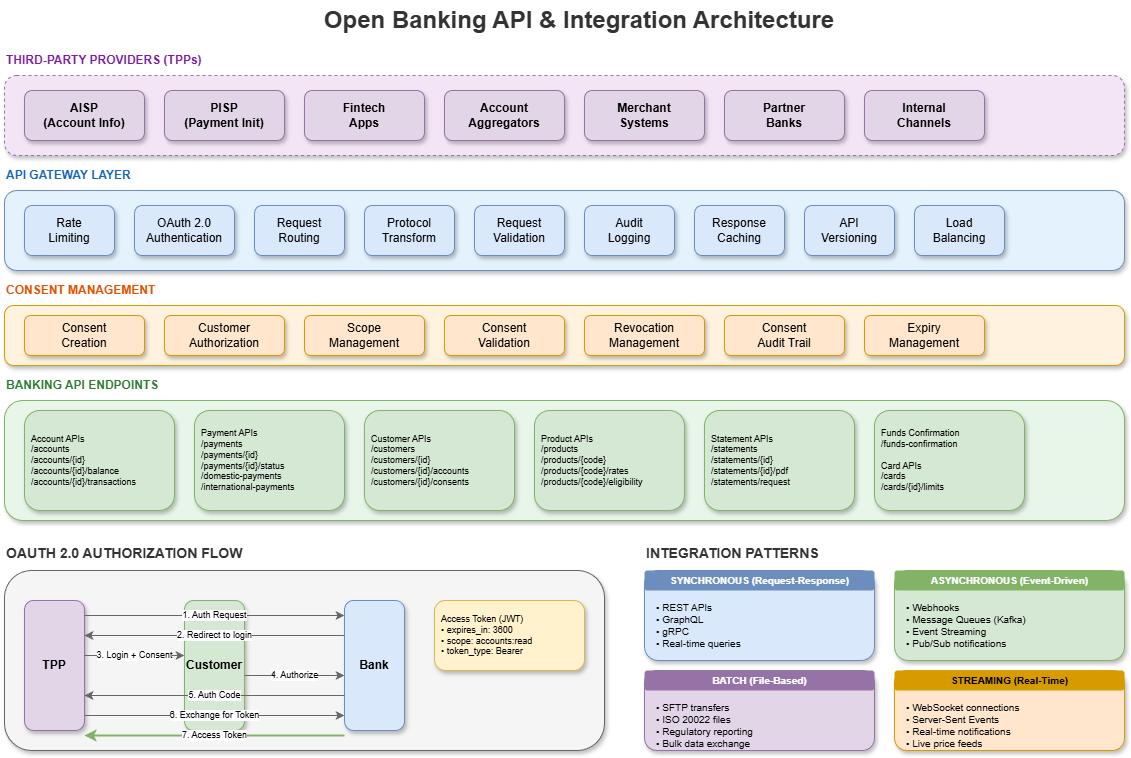

The diagram above was exported from draw.io. Its source (the exported page's mxGraphModel, read from the mxfile embedded in the PNG):
<mxGraphModel dx="1426" dy="635" grid="1" gridSize="10" guides="1" tooltips="1" connect="1" arrows="1" fold="1" page="1" pageScale="1" pageWidth="1400" pageHeight="900" math="0" shadow="1">
  <root>
    <mxCell id="0" />
    <mxCell id="1" parent="0" />
    <mxCell id="title" value="Open Banking API &amp; Integration Architecture" style="text;html=1;strokeColor=none;fillColor=none;align=center;verticalAlign=middle;whiteSpace=wrap;rounded=0;fontSize=24;fontStyle=1;fontColor=#333333;" parent="1" vertex="1">
      <mxGeometry x="380" y="20" width="550" height="40" as="geometry" />
    </mxCell>
    <mxCell id="tpp-section" value="THIRD-PARTY PROVIDERS (TPPs)" style="text;html=1;strokeColor=none;fillColor=none;align=left;verticalAlign=middle;fontStyle=1;fontSize=12;fontColor=#7B1FA2;" parent="1" vertex="1">
      <mxGeometry x="80" y="70" width="250" height="20" as="geometry" />
    </mxCell>
    <mxCell id="tpp-box" value="" style="rounded=1;whiteSpace=wrap;html=1;fillColor=#f3e5f5;strokeColor=#9673a6;shadow=1;dashed=1;" parent="1" vertex="1">
      <mxGeometry x="80" y="95" width="1120" height="80" as="geometry" />
    </mxCell>
    <mxCell id="aisp" value="AISP&#10;(Account Info)" style="rounded=1;whiteSpace=wrap;html=1;fillColor=#e1d5e7;strokeColor=#9673a6;shadow=1;fontStyle=1;" parent="1" vertex="1">
      <mxGeometry x="100" y="110" width="120" height="50" as="geometry" />
    </mxCell>
    <mxCell id="pisp" value="PISP&#10;(Payment Init)" style="rounded=1;whiteSpace=wrap;html=1;fillColor=#e1d5e7;strokeColor=#9673a6;shadow=1;fontStyle=1;" parent="1" vertex="1">
      <mxGeometry x="240" y="110" width="120" height="50" as="geometry" />
    </mxCell>
    <mxCell id="fintech" value="Fintech&#10;Apps" style="rounded=1;whiteSpace=wrap;html=1;fillColor=#e1d5e7;strokeColor=#9673a6;shadow=1;fontStyle=1;" parent="1" vertex="1">
      <mxGeometry x="380" y="110" width="120" height="50" as="geometry" />
    </mxCell>
    <mxCell id="aggregator" value="Account&#10;Aggregators" style="rounded=1;whiteSpace=wrap;html=1;fillColor=#e1d5e7;strokeColor=#9673a6;shadow=1;fontStyle=1;" parent="1" vertex="1">
      <mxGeometry x="520" y="110" width="120" height="50" as="geometry" />
    </mxCell>
    <mxCell id="merchant" value="Merchant&#10;Systems" style="rounded=1;whiteSpace=wrap;html=1;fillColor=#e1d5e7;strokeColor=#9673a6;shadow=1;fontStyle=1;" parent="1" vertex="1">
      <mxGeometry x="660" y="110" width="120" height="50" as="geometry" />
    </mxCell>
    <mxCell id="partner" value="Partner&#10;Banks" style="rounded=1;whiteSpace=wrap;html=1;fillColor=#e1d5e7;strokeColor=#9673a6;shadow=1;fontStyle=1;" parent="1" vertex="1">
      <mxGeometry x="800" y="110" width="120" height="50" as="geometry" />
    </mxCell>
    <mxCell id="internal" value="Internal&#10;Channels" style="rounded=1;whiteSpace=wrap;html=1;fillColor=#e1d5e7;strokeColor=#9673a6;shadow=1;fontStyle=1;" parent="1" vertex="1">
      <mxGeometry x="940" y="110" width="120" height="50" as="geometry" />
    </mxCell>
    <mxCell id="gateway-section" value="API GATEWAY LAYER" style="text;html=1;strokeColor=none;fillColor=none;align=left;verticalAlign=middle;fontStyle=1;fontSize=12;fontColor=#1565C0;" parent="1" vertex="1">
      <mxGeometry x="80" y="185" width="200" height="20" as="geometry" />
    </mxCell>
    <mxCell id="gateway-box" value="" style="rounded=1;whiteSpace=wrap;html=1;fillColor=#e3f2fd;strokeColor=#6c8ebf;shadow=1;" parent="1" vertex="1">
      <mxGeometry x="80" y="210" width="1120" height="80" as="geometry" />
    </mxCell>
    <mxCell id="rate-limit" value="Rate&#10;Limiting" style="rounded=1;whiteSpace=wrap;html=1;fillColor=#dae8fc;strokeColor=#6c8ebf;shadow=1;" parent="1" vertex="1">
      <mxGeometry x="100" y="225" width="90" height="50" as="geometry" />
    </mxCell>
    <mxCell id="auth-gw" value="OAuth 2.0&#10;Authentication" style="rounded=1;whiteSpace=wrap;html=1;fillColor=#dae8fc;strokeColor=#6c8ebf;shadow=1;" parent="1" vertex="1">
      <mxGeometry x="210" y="225" width="100" height="50" as="geometry" />
    </mxCell>
    <mxCell id="routing" value="Request&#10;Routing" style="rounded=1;whiteSpace=wrap;html=1;fillColor=#dae8fc;strokeColor=#6c8ebf;shadow=1;" parent="1" vertex="1">
      <mxGeometry x="330" y="225" width="90" height="50" as="geometry" />
    </mxCell>
    <mxCell id="transform" value="Protocol&#10;Transform" style="rounded=1;whiteSpace=wrap;html=1;fillColor=#dae8fc;strokeColor=#6c8ebf;shadow=1;" parent="1" vertex="1">
      <mxGeometry x="440" y="225" width="90" height="50" as="geometry" />
    </mxCell>
    <mxCell id="validation-gw" value="Request&#10;Validation" style="rounded=1;whiteSpace=wrap;html=1;fillColor=#dae8fc;strokeColor=#6c8ebf;shadow=1;" parent="1" vertex="1">
      <mxGeometry x="550" y="225" width="90" height="50" as="geometry" />
    </mxCell>
    <mxCell id="logging-gw" value="Audit&#10;Logging" style="rounded=1;whiteSpace=wrap;html=1;fillColor=#dae8fc;strokeColor=#6c8ebf;shadow=1;" parent="1" vertex="1">
      <mxGeometry x="660" y="225" width="90" height="50" as="geometry" />
    </mxCell>
    <mxCell id="caching" value="Response&#10;Caching" style="rounded=1;whiteSpace=wrap;html=1;fillColor=#dae8fc;strokeColor=#6c8ebf;shadow=1;" parent="1" vertex="1">
      <mxGeometry x="770" y="225" width="90" height="50" as="geometry" />
    </mxCell>
    <mxCell id="versioning" value="API&#10;Versioning" style="rounded=1;whiteSpace=wrap;html=1;fillColor=#dae8fc;strokeColor=#6c8ebf;shadow=1;" parent="1" vertex="1">
      <mxGeometry x="880" y="225" width="90" height="50" as="geometry" />
    </mxCell>
    <mxCell id="throttle" value="Load&#10;Balancing" style="rounded=1;whiteSpace=wrap;html=1;fillColor=#dae8fc;strokeColor=#6c8ebf;shadow=1;" parent="1" vertex="1">
      <mxGeometry x="990" y="225" width="90" height="50" as="geometry" />
    </mxCell>
    <mxCell id="consent-section" value="CONSENT MANAGEMENT" style="text;html=1;strokeColor=none;fillColor=none;align=left;verticalAlign=middle;fontStyle=1;fontSize=12;fontColor=#E65100;" parent="1" vertex="1">
      <mxGeometry x="80" y="300" width="200" height="20" as="geometry" />
    </mxCell>
    <mxCell id="consent-box" value="" style="rounded=1;whiteSpace=wrap;html=1;fillColor=#fff3e0;strokeColor=#d79b00;shadow=1;" parent="1" vertex="1">
      <mxGeometry x="80" y="325" width="1120" height="60" as="geometry" />
    </mxCell>
    <mxCell id="consent-create" value="Consent&#10;Creation" style="rounded=1;whiteSpace=wrap;html=1;fillColor=#ffe6cc;strokeColor=#d79b00;shadow=1;" parent="1" vertex="1">
      <mxGeometry x="100" y="335" width="120" height="40" as="geometry" />
    </mxCell>
    <mxCell id="consent-auth" value="Customer&#10;Authorization" style="rounded=1;whiteSpace=wrap;html=1;fillColor=#ffe6cc;strokeColor=#d79b00;shadow=1;" parent="1" vertex="1">
      <mxGeometry x="240" y="335" width="120" height="40" as="geometry" />
    </mxCell>
    <mxCell id="consent-scope" value="Scope&#10;Management" style="rounded=1;whiteSpace=wrap;html=1;fillColor=#ffe6cc;strokeColor=#d79b00;shadow=1;" parent="1" vertex="1">
      <mxGeometry x="380" y="335" width="120" height="40" as="geometry" />
    </mxCell>
    <mxCell id="consent-valid" value="Consent&#10;Validation" style="rounded=1;whiteSpace=wrap;html=1;fillColor=#ffe6cc;strokeColor=#d79b00;shadow=1;" parent="1" vertex="1">
      <mxGeometry x="520" y="335" width="120" height="40" as="geometry" />
    </mxCell>
    <mxCell id="consent-revoke" value="Revocation&#10;Management" style="rounded=1;whiteSpace=wrap;html=1;fillColor=#ffe6cc;strokeColor=#d79b00;shadow=1;" parent="1" vertex="1">
      <mxGeometry x="660" y="335" width="120" height="40" as="geometry" />
    </mxCell>
    <mxCell id="consent-audit" value="Consent&#10;Audit Trail" style="rounded=1;whiteSpace=wrap;html=1;fillColor=#ffe6cc;strokeColor=#d79b00;shadow=1;" parent="1" vertex="1">
      <mxGeometry x="800" y="335" width="120" height="40" as="geometry" />
    </mxCell>
    <mxCell id="consent-expiry" value="Expiry&#10;Management" style="rounded=1;whiteSpace=wrap;html=1;fillColor=#ffe6cc;strokeColor=#d79b00;shadow=1;" parent="1" vertex="1">
      <mxGeometry x="940" y="335" width="120" height="40" as="geometry" />
    </mxCell>
    <mxCell id="api-section" value="BANKING API ENDPOINTS" style="text;html=1;strokeColor=none;fillColor=none;align=left;verticalAlign=middle;fontStyle=1;fontSize=12;fontColor=#2E7D32;" parent="1" vertex="1">
      <mxGeometry x="80" y="395" width="200" height="20" as="geometry" />
    </mxCell>
    <mxCell id="api-box" value="" style="rounded=1;whiteSpace=wrap;html=1;fillColor=#e8f5e9;strokeColor=#82b366;shadow=1;" parent="1" vertex="1">
      <mxGeometry x="80" y="420" width="1120" height="120" as="geometry" />
    </mxCell>
    <mxCell id="acc-api" value="Account APIs&#10;/accounts&#10;/accounts/{id}&#10;/accounts/{id}/balance&#10;/accounts/{id}/transactions" style="rounded=1;whiteSpace=wrap;html=1;fillColor=#d5e8d4;strokeColor=#82b366;shadow=1;fontSize=9;align=left;spacingLeft=5;" parent="1" vertex="1">
      <mxGeometry x="100" y="430" width="150" height="100" as="geometry" />
    </mxCell>
    <mxCell id="pay-api" value="Payment APIs&#10;/payments&#10;/payments/{id}&#10;/payments/{id}/status&#10;/domestic-payments&#10;/international-payments" style="rounded=1;whiteSpace=wrap;html=1;fillColor=#d5e8d4;strokeColor=#82b366;shadow=1;fontSize=9;align=left;spacingLeft=5;" parent="1" vertex="1">
      <mxGeometry x="270" y="430" width="150" height="100" as="geometry" />
    </mxCell>
    <mxCell id="cust-api" value="Customer APIs&#10;/customers&#10;/customers/{id}&#10;/customers/{id}/accounts&#10;/customers/{id}/consents" style="rounded=1;whiteSpace=wrap;html=1;fillColor=#d5e8d4;strokeColor=#82b366;shadow=1;fontSize=9;align=left;spacingLeft=5;" parent="1" vertex="1">
      <mxGeometry x="440" y="430" width="150" height="100" as="geometry" />
    </mxCell>
    <mxCell id="prod-api" value="Product APIs&#10;/products&#10;/products/{code}&#10;/products/{code}/rates&#10;/products/{code}/eligibility" style="rounded=1;whiteSpace=wrap;html=1;fillColor=#d5e8d4;strokeColor=#82b366;shadow=1;fontSize=9;align=left;spacingLeft=5;" parent="1" vertex="1">
      <mxGeometry x="610" y="430" width="150" height="100" as="geometry" />
    </mxCell>
    <mxCell id="stmt-api" value="Statement APIs&#10;/statements&#10;/statements/{id}&#10;/statements/{id}/pdf&#10;/statements/request" style="rounded=1;whiteSpace=wrap;html=1;fillColor=#d5e8d4;strokeColor=#82b366;shadow=1;fontSize=9;align=left;spacingLeft=5;" parent="1" vertex="1">
      <mxGeometry x="780" y="430" width="150" height="100" as="geometry" />
    </mxCell>
    <mxCell id="conf-api" value="Funds Confirmation&#10;/funds-confirmation&#10;&#10;Card APIs&#10;/cards&#10;/cards/{id}/limits" style="rounded=1;whiteSpace=wrap;html=1;fillColor=#d5e8d4;strokeColor=#82b366;shadow=1;fontSize=9;align=left;spacingLeft=5;" parent="1" vertex="1">
      <mxGeometry x="950" y="430" width="150" height="100" as="geometry" />
    </mxCell>
    <mxCell id="oauth-section" value="OAUTH 2.0 AUTHORIZATION FLOW" style="text;html=1;strokeColor=none;fillColor=none;align=left;verticalAlign=middle;fontStyle=1;fontSize=14;fontColor=#333333;" parent="1" vertex="1">
      <mxGeometry x="80" y="560" width="350" height="25" as="geometry" />
    </mxCell>
    <mxCell id="oauth-box" value="" style="rounded=1;whiteSpace=wrap;html=1;fillColor=#f5f5f5;strokeColor=#666666;shadow=1;" parent="1" vertex="1">
      <mxGeometry x="80" y="590" width="600" height="180" as="geometry" />
    </mxCell>
    <mxCell id="oauth-tpp" value="TPP" style="rounded=1;whiteSpace=wrap;html=1;fillColor=#e1d5e7;strokeColor=#9673a6;shadow=1;fontStyle=1;" parent="1" vertex="1">
      <mxGeometry x="100" y="620" width="60" height="130" as="geometry" />
    </mxCell>
    <mxCell id="oauth-bank" value="Bank" style="rounded=1;whiteSpace=wrap;html=1;fillColor=#dae8fc;strokeColor=#6c8ebf;shadow=1;fontStyle=1;" parent="1" vertex="1">
      <mxGeometry x="420" y="620" width="60" height="130" as="geometry" />
    </mxCell>
    <mxCell id="oauth-cust" value="Customer" style="rounded=1;whiteSpace=wrap;html=1;fillColor=#d5e8d4;strokeColor=#82b366;shadow=1;fontStyle=1;" parent="1" vertex="1">
      <mxGeometry x="260" y="620" width="60" height="130" as="geometry" />
    </mxCell>
    <mxCell id="oauth-arr1" value="1. Auth Request" style="endArrow=classic;html=1;rounded=0;strokeWidth=1;strokeColor=#666666;fontSize=9;" parent="1" edge="1">
      <mxGeometry width="50" height="50" relative="1" as="geometry">
        <mxPoint x="160" y="635" as="sourcePoint" />
        <mxPoint x="420" y="635" as="targetPoint" />
      </mxGeometry>
    </mxCell>
    <mxCell id="oauth-arr2" value="2. Redirect to login" style="endArrow=classic;html=1;rounded=0;strokeWidth=1;strokeColor=#666666;fontSize=9;" parent="1" edge="1">
      <mxGeometry width="50" height="50" relative="1" as="geometry">
        <mxPoint x="420" y="655" as="sourcePoint" />
        <mxPoint x="160" y="655" as="targetPoint" />
      </mxGeometry>
    </mxCell>
    <mxCell id="oauth-arr3" value="3. Login + Consent" style="endArrow=classic;html=1;rounded=0;strokeWidth=1;strokeColor=#666666;fontSize=9;curved=1;" parent="1" edge="1">
      <mxGeometry width="50" height="50" relative="1" as="geometry">
        <mxPoint x="160" y="675" as="sourcePoint" />
        <mxPoint x="260" y="675" as="targetPoint" />
      </mxGeometry>
    </mxCell>
    <mxCell id="oauth-arr4" value="4. Authorize" style="endArrow=classic;html=1;rounded=0;strokeWidth=1;strokeColor=#666666;fontSize=9;curved=1;" parent="1" edge="1">
      <mxGeometry width="50" height="50" relative="1" as="geometry">
        <mxPoint x="320" y="695" as="sourcePoint" />
        <mxPoint x="420" y="695" as="targetPoint" />
      </mxGeometry>
    </mxCell>
    <mxCell id="oauth-arr5" value="5. Auth Code" style="endArrow=classic;html=1;rounded=0;strokeWidth=1;strokeColor=#666666;fontSize=9;" parent="1" edge="1">
      <mxGeometry width="50" height="50" relative="1" as="geometry">
        <mxPoint x="420" y="715" as="sourcePoint" />
        <mxPoint x="160" y="715" as="targetPoint" />
      </mxGeometry>
    </mxCell>
    <mxCell id="oauth-arr6" value="6. Exchange for Token" style="endArrow=classic;html=1;rounded=0;strokeWidth=1;strokeColor=#666666;fontSize=9;" parent="1" edge="1">
      <mxGeometry width="50" height="50" relative="1" as="geometry">
        <mxPoint x="160" y="735" as="sourcePoint" />
        <mxPoint x="420" y="735" as="targetPoint" />
      </mxGeometry>
    </mxCell>
    <mxCell id="oauth-arr7" value="7. Access Token" style="endArrow=classic;html=1;rounded=0;strokeWidth=1;strokeColor=#82b366;fontSize=9;strokeWidth=2;" parent="1" edge="1">
      <mxGeometry width="50" height="50" relative="1" as="geometry">
        <mxPoint x="420" y="755" as="sourcePoint" />
        <mxPoint x="160" y="755" as="targetPoint" />
      </mxGeometry>
    </mxCell>
    <mxCell id="token-info" value="Access Token (JWT)&#10;• expires_in: 3600&#10;• scope: accounts:read&#10;• token_type: Bearer" style="rounded=1;whiteSpace=wrap;html=1;fillColor=#fff2cc;strokeColor=#d6b656;shadow=1;fontSize=9;align=left;spacingLeft=5;" parent="1" vertex="1">
      <mxGeometry x="510" y="620" width="150" height="70" as="geometry" />
    </mxCell>
    <mxCell id="patterns-section" value="INTEGRATION PATTERNS" style="text;html=1;strokeColor=none;fillColor=none;align=left;verticalAlign=middle;fontStyle=1;fontSize=14;fontColor=#333333;" parent="1" vertex="1">
      <mxGeometry x="720" y="560" width="250" height="25" as="geometry" />
    </mxCell>
    <mxCell id="sync-box" value="" style="rounded=1;whiteSpace=wrap;html=1;fillColor=#dae8fc;strokeColor=#6c8ebf;shadow=1;" parent="1" vertex="1">
      <mxGeometry x="720" y="590" width="230" height="90" as="geometry" />
    </mxCell>
    <mxCell id="sync-header" value="SYNCHRONOUS (Request-Response)" style="text;html=1;strokeColor=none;fillColor=#6c8ebf;align=center;verticalAlign=middle;fontStyle=1;fontSize=10;fontColor=#ffffff;rounded=1;" parent="1" vertex="1">
      <mxGeometry x="720" y="590" width="230" height="20" as="geometry" />
    </mxCell>
    <mxCell id="sync-content" value="• REST APIs&#10;• GraphQL&#10;• gRPC&#10;• Real-time queries" style="text;html=1;strokeColor=none;fillColor=none;align=left;verticalAlign=top;spacingLeft=10;spacingTop=5;fontSize=10;" parent="1" vertex="1">
      <mxGeometry x="720" y="610" width="230" height="70" as="geometry" />
    </mxCell>
    <mxCell id="async-box" value="" style="rounded=1;whiteSpace=wrap;html=1;fillColor=#d5e8d4;strokeColor=#82b366;shadow=1;" parent="1" vertex="1">
      <mxGeometry x="970" y="590" width="230" height="90" as="geometry" />
    </mxCell>
    <mxCell id="async-header" value="ASYNCHRONOUS (Event-Driven)" style="text;html=1;strokeColor=none;fillColor=#82b366;align=center;verticalAlign=middle;fontStyle=1;fontSize=10;fontColor=#ffffff;rounded=1;" parent="1" vertex="1">
      <mxGeometry x="970" y="590" width="230" height="20" as="geometry" />
    </mxCell>
    <mxCell id="async-content" value="• Webhooks&#10;• Message Queues (Kafka)&#10;• Event Streaming&#10;• Pub/Sub notifications" style="text;html=1;strokeColor=none;fillColor=none;align=left;verticalAlign=top;spacingLeft=10;spacingTop=5;fontSize=10;" parent="1" vertex="1">
      <mxGeometry x="970" y="610" width="230" height="70" as="geometry" />
    </mxCell>
    <mxCell id="file-box" value="" style="rounded=1;whiteSpace=wrap;html=1;fillColor=#e1d5e7;strokeColor=#9673a6;shadow=1;" parent="1" vertex="1">
      <mxGeometry x="720" y="690" width="230" height="80" as="geometry" />
    </mxCell>
    <mxCell id="file-header" value="BATCH (File-Based)" style="text;html=1;strokeColor=none;fillColor=#9673a6;align=center;verticalAlign=middle;fontStyle=1;fontSize=10;fontColor=#ffffff;rounded=1;" parent="1" vertex="1">
      <mxGeometry x="720" y="690" width="230" height="20" as="geometry" />
    </mxCell>
    <mxCell id="file-content" value="• SFTP transfers&#10;• ISO 20022 files&#10;• Regulatory reporting&#10;• Bulk data exchange" style="text;html=1;strokeColor=none;fillColor=none;align=left;verticalAlign=top;spacingLeft=10;spacingTop=5;fontSize=10;" parent="1" vertex="1">
      <mxGeometry x="720" y="710" width="230" height="60" as="geometry" />
    </mxCell>
    <mxCell id="stream-box" value="" style="rounded=1;whiteSpace=wrap;html=1;fillColor=#ffe6cc;strokeColor=#d79b00;shadow=1;" parent="1" vertex="1">
      <mxGeometry x="970" y="690" width="230" height="80" as="geometry" />
    </mxCell>
    <mxCell id="stream-header" value="STREAMING (Real-Time)" style="text;html=1;strokeColor=none;fillColor=#d79b00;align=center;verticalAlign=middle;fontStyle=1;fontSize=10;fontColor=#000000;rounded=1;" parent="1" vertex="1">
      <mxGeometry x="970" y="690" width="230" height="20" as="geometry" />
    </mxCell>
    <mxCell id="stream-content" value="• WebSocket connections&#10;• Server-Sent Events&#10;• Real-time notifications&#10;• Live price feeds" style="text;html=1;strokeColor=none;fillColor=none;align=left;verticalAlign=top;spacingLeft=10;spacingTop=5;fontSize=10;" parent="1" vertex="1">
      <mxGeometry x="970" y="710" width="230" height="60" as="geometry" />
    </mxCell>
  </root>
</mxGraphModel>